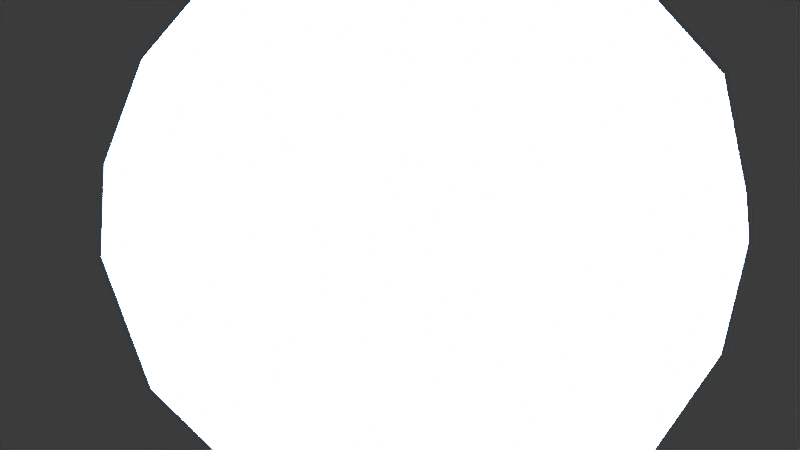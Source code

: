 # Source: BoilerPlate.blend  (saved by Blender 4.0.36; exported with 4.5.12 LTS)
import bpy
from mathutils import Matrix  # noqa: F401  (used for matrix-valued properties, if any)

bpy.ops.wm.read_factory_settings(use_empty=True)
scene = bpy.context.scene
scene.name = 'Scene'

# ---- collections
col_collection = bpy.data.collections.new('Collection'); scene.collection.children.link(col_collection)

# ---- materials (node trees are filled in below, after node groups)
mat_my_material = bpy.data.materials.new('My Material')
mat_my_material.use_transparent_shadow = False

# ---- material node trees
mat_my_material.use_nodes = True; mat_my_material.node_tree.nodes.clear()
_N = mat_my_material.node_tree.nodes; _L = mat_my_material.node_tree.links
n0 = _N.new('ShaderNodeBsdfPrincipled'); n0.name = 'Principled BSDF'; n0.location = (10, 300)
n0.inputs[3].default_value = 1.45
n1 = _N.new('ShaderNodeOutputMaterial'); n1.name = 'Material Output'; n1.location = (300, 300)
n2 = _N.new('ShaderNodeEmission'); n2.name = 'Emission'; n2.location = (0, 0)
n2.inputs[0].default_value = (0.0, 0.3, 1.0, 1.0)
n2.inputs[1].default_value = 500.0
_L.new(n2.outputs[0], n1.inputs[0])
n1.is_active_output = True

# ---- world
world_world = bpy.data.worlds.new('World'); scene.world = world_world
world_world.use_nodes = True; world_world.node_tree.nodes.clear()
_N = world_world.node_tree.nodes; _L = world_world.node_tree.links
n0 = _N.new('ShaderNodeOutputWorld'); n0.name = 'World Output'; n0.location = (300, 300)
n1 = _N.new('ShaderNodeBackground'); n1.name = 'Background'; n1.location = (10, 300)
n1.inputs[0].default_value = (0.05088, 0.05088, 0.05088, 1.0)
_L.new(n1.outputs[0], n0.inputs[0])
n0.is_active_output = True
world_world.color = (0.05088, 0.05088, 0.05088)
world_world.use_sun_shadow = False
world_world.sun_shadow_jitter_overblur = 0.0

# ---- meshes
me_cube = bpy.data.meshes.new('Cube')
me_cube.from_pydata([(-1.0, -1.0, -1.0), (-1.0, -1.0, 1.0), (-1.0, 1.0, -1.0), (-1.0, 1.0, 1.0), (1.0, -1.0, -1.0), (1.0, -1.0, 1.0), (1.0, 1.0, -1.0), (1.0, 1.0, 1.0)], [], [(0, 1, 3, 2), (2, 3, 7, 6), (6, 7, 5, 4), (4, 5, 1, 0), (2, 6, 4, 0), (7, 3, 1, 5)])
me_cube.polygons.foreach_set('use_smooth', [True] * 6)
_uv = me_cube.uv_layers.new(name='UVMap')
_uv.uv.foreach_set('vector', [0.375, 0.0, 0.625, 0.0, 0.625, 0.25, 0.375, 0.25, 0.375, 0.25, 0.625, 0.25, 0.625, 0.5, 0.375, 0.5, 0.375, 0.5, 0.625, 0.5, 0.625, 0.75, 0.375, 0.75, 0.375, 0.75, 0.625, 0.75, 0.625, 1.0, 0.375, 1.0, 0.125, 0.5, 0.375, 0.5, 0.375, 0.75, 0.125, 0.75, 0.625, 0.5, 0.875, 0.5, 0.875, 0.75, 0.625, 0.75])
me_cube.materials.append(mat_my_material)
me_cube.update()

# ---- objects
ob_cube = bpy.data.objects.new('Cube', me_cube)

# ---- transforms, parenting, visibility, modifiers, constraints
ob_cube.location = (5.0, 0.0, 0.0)
ob_cube.rotation_euler = (0.7854, 0.0, 0.0)
_m = ob_cube.modifiers.new('My Modifier', 'SUBSURF')
_m.levels = 3
_m = ob_cube.modifiers.new('My Displacement', 'DISPLACE')

# ---- collection membership
col_collection.objects.link(ob_cube)

# ---- scene / render settings (as saved in the file)
scene.frame_start = 1; scene.frame_end = 250; scene.frame_set(1)
scene.render.engine = 'BLENDER_EEVEE_NEXT'
scene.cycles.sampling_pattern = 'TABULATED_SOBOL'
scene.eevee.use_raytracing = True
bpy.context.view_layer.update()

# ---- added for rendering (the .blend has no active camera): camera
cam_auto = bpy.data.cameras.new('AutoCamera')
cam_auto.lens = 50.0
cam_auto.sensor_width = 36.0
cam_auto.clip_end = 1000.0
ob_auto_camera = bpy.data.objects.new('AutoCamera', cam_auto)
scene.collection.objects.link(ob_auto_camera)
ob_auto_camera.location = (7.66657, -3.37379, 2.16354)
ob_auto_camera.rotation_euler = (1.09748, -7.21219e-08, 0.694738)
scene.camera = ob_auto_camera
bpy.context.view_layer.update()
